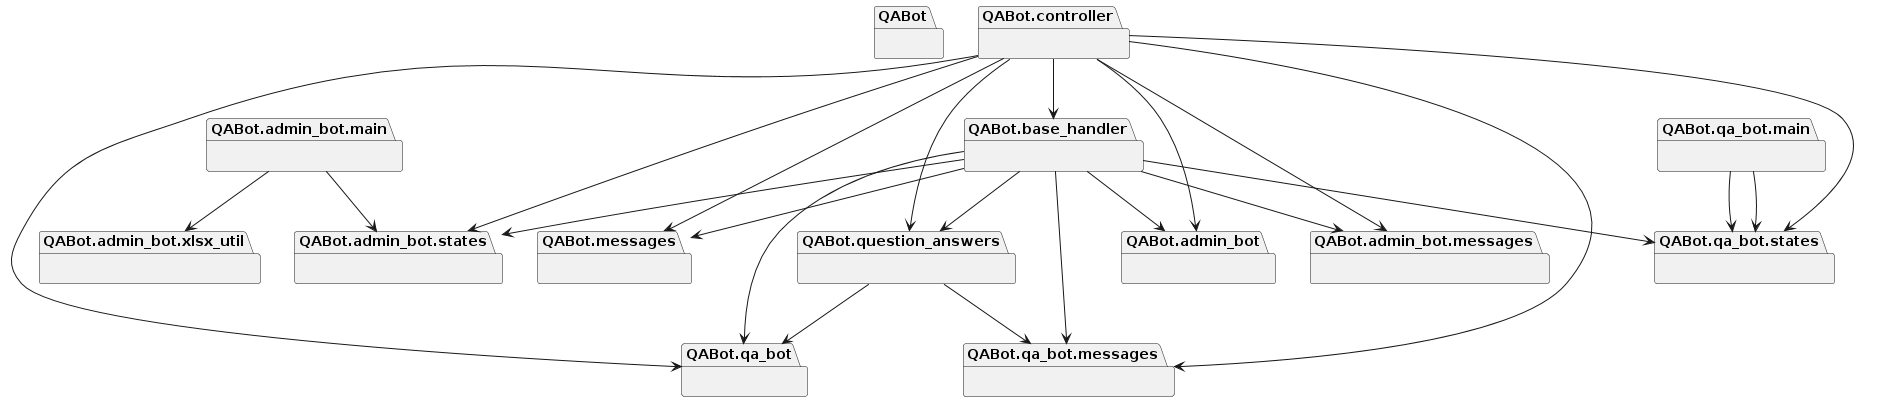

The diagram above was rendered by PlantUML. Its source (embedded in the PNG):
@startuml
set namespaceSeparator none
package "QABot" as QABot {
}
package "QABot.admin_bot" as QABot.admin_bot {
}
package "QABot.admin_bot.main" as QABot.admin_bot.main {
}
package "QABot.admin_bot.messages" as QABot.admin_bot.messages {
}
package "QABot.admin_bot.states" as QABot.admin_bot.states {
}
package "QABot.admin_bot.xlsx_util" as QABot.admin_bot.xlsx_util {
}
package "QABot.base_handler" as QABot.base_handler {
}
package "QABot.controller" as QABot.controller {
}
package "QABot.messages" as QABot.messages {
}
package "QABot.qa_bot" as QABot.qa_bot {
}
package "QABot.qa_bot.main" as QABot.qa_bot.main {
}
package "QABot.qa_bot.messages" as QABot.qa_bot.messages {
}
package "QABot.qa_bot.states" as QABot.qa_bot.states {
}
package "QABot.question_answers" as QABot.question_answers {
}
QABot.admin_bot.main --> QABot.admin_bot.states
QABot.admin_bot.main --> QABot.admin_bot.xlsx_util
QABot.base_handler --> QABot.admin_bot
QABot.base_handler --> QABot.admin_bot.messages
QABot.base_handler --> QABot.admin_bot.states
QABot.base_handler --> QABot.messages
QABot.base_handler --> QABot.qa_bot
QABot.base_handler --> QABot.qa_bot.messages
QABot.base_handler --> QABot.qa_bot.states
QABot.base_handler --> QABot.question_answers
QABot.controller --> QABot.admin_bot
QABot.controller --> QABot.admin_bot.messages
QABot.controller --> QABot.admin_bot.states
QABot.controller --> QABot.base_handler
QABot.controller --> QABot.messages
QABot.controller --> QABot.qa_bot
QABot.controller --> QABot.qa_bot.messages
QABot.controller --> QABot.qa_bot.states
QABot.controller --> QABot.question_answers
QABot.qa_bot.main --> QABot.qa_bot.states
QABot.qa_bot.main --> QABot.qa_bot.states
QABot.question_answers --> QABot.qa_bot
QABot.question_answers --> QABot.qa_bot.messages
@enduml